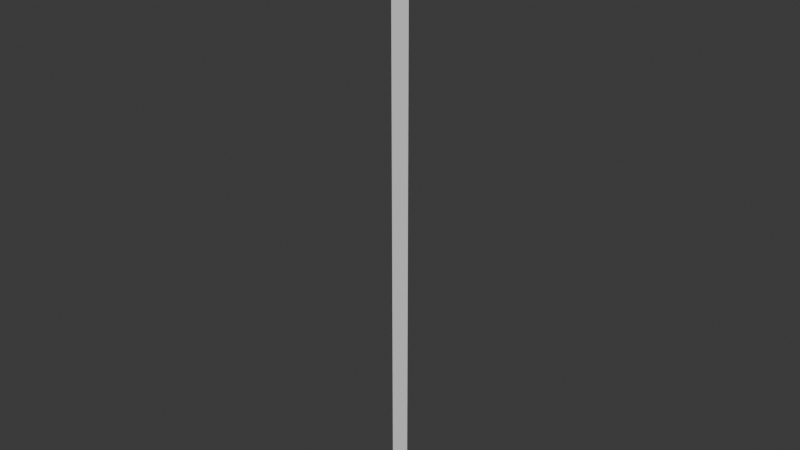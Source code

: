 # Source: Ivy_Thin_Branch.blend  (saved by Blender 4.2.66; exported with 4.5.12 LTS)
import bpy
from mathutils import Matrix  # noqa: F401  (used for matrix-valued properties, if any)

bpy.ops.wm.read_factory_settings(use_empty=True)
scene = bpy.context.scene
scene.name = 'Scene'

# ---- collections
col_ivy_thin_branch = bpy.data.collections.new('Ivy_Thin_Branch'); scene.collection.children.link(col_ivy_thin_branch)

# ---- world
world_world = bpy.data.worlds.new('World'); scene.world = world_world
world_world.use_nodes = True; world_world.node_tree.nodes.clear()
_N = world_world.node_tree.nodes; _L = world_world.node_tree.links
n0 = _N.new('ShaderNodeOutputWorld'); n0.name = 'World Output'; n0.location = (300, 300)
n1 = _N.new('ShaderNodeBackground'); n1.name = 'Background'; n1.location = (10, 300)
n1.inputs[0].default_value = (0.05088, 0.05088, 0.05088, 1.0)
_L.new(n1.outputs[0], n0.inputs[0])
n0.is_active_output = True
world_world.color = (0.05088, 0.05088, 0.05088)
world_world.use_sun_shadow = False
world_world.sun_shadow_jitter_overblur = 0.0

# ---- meshes
me_plane = bpy.data.meshes.new('Plane')
me_plane.from_pydata([(0.03187, 0.0, -4.371e-08), (-0.03187, 0.0, -4.371e-08), (0.03187, 2.0, -4.371e-08), (-0.03187, 2.0, -4.371e-08), (0.03187, 1.818, -4.371e-08), (0.03187, 1.636, -4.371e-08), (0.03187, 1.455, -4.371e-08), (0.03187, 1.273, -4.371e-08), (0.03187, 1.091, -4.371e-08), (0.03187, 0.9091, -4.371e-08), (0.03187, 0.7273, -4.371e-08), (0.03187, 0.5455, -4.371e-08), (0.03187, 0.3636, -4.371e-08), (0.03187, 0.1818, -4.371e-08), (-0.03187, 0.1818, -4.371e-08), (-0.03187, 0.3636, -4.371e-08), (-0.03187, 0.5455, -4.371e-08), (-0.03187, 0.7273, -4.371e-08), (-0.03187, 0.9091, -4.371e-08), (-0.03187, 1.091, -4.371e-08), (-0.03187, 1.273, -4.371e-08), (-0.03187, 1.455, -4.371e-08), (-0.03187, 1.636, -4.371e-08), (-0.03187, 1.818, -4.371e-08)], [], [(4, 23, 3, 2), (0, 1, 14, 13), (13, 14, 15, 12), (12, 15, 16, 11), (11, 16, 17, 10), (10, 17, 18, 9), (9, 18, 19, 8), (8, 19, 20, 7), (7, 20, 21, 6), (6, 21, 22, 5), (5, 22, 23, 4)])
_uv = me_plane.uv_layers.new(name='UVMap')
_uv.uv.foreach_set('vector', [0.0, 0.9091, 1.0, 0.9091, 1.0, 1.0, 0.0, 1.0, 0.0, 0.0, 1.0, 0.0, 1.0, 0.09091, 0.0, 0.09091, 0.0, 0.09091, 1.0, 0.09091, 1.0, 0.1818, 0.0, 0.1818, 0.0, 0.1818, 1.0, 0.1818, 1.0, 0.2727, 0.0, 0.2727, 0.0, 0.2727, 1.0, 0.2727, 1.0, 0.3636, 0.0, 0.3636, 0.0, 0.3636, 1.0, 0.3636, 1.0, 0.4545, 0.0, 0.4545, 0.0, 0.4545, 1.0, 0.4545, 1.0, 0.5455, 0.0, 0.5455, 0.0, 0.5455, 1.0, 0.5455, 1.0, 0.6364, 0.0, 0.6364, 0.0, 0.6364, 1.0, 0.6364, 1.0, 0.7273, 0.0, 0.7273, 0.0, 0.7273, 1.0, 0.7273, 1.0, 0.8182, 0.0, 0.8182, 0.0, 0.8182, 1.0, 0.8182, 1.0, 0.9091, 0.0, 0.9091])
me_plane.update()

# ---- objects
ob_plane = bpy.data.objects.new('Plane', me_plane)

# ---- transforms, parenting, visibility, modifiers, constraints
ob_plane.location = (0.0, 0.0, 0.0)
ob_plane.rotation_euler = (1.571, -0.0, 0.0)
ob_plane.scale = (0.9412, 1.0, 1.0)

# ---- collection membership
col_ivy_thin_branch.objects.link(ob_plane)

# ---- scene / render settings (as saved in the file)
scene.frame_start = 1; scene.frame_end = 250; scene.frame_set(1)
scene.render.engine = 'CYCLES'
bpy.context.view_layer.update()

# ---- added for rendering (the .blend has no active camera and no usable light): camera, sun
cam_auto = bpy.data.cameras.new('AutoCamera')
cam_auto.lens = 50.0
cam_auto.sensor_width = 36.0
cam_auto.clip_end = 1000.0
ob_auto_camera = bpy.data.objects.new('AutoCamera', cam_auto)
scene.collection.objects.link(ob_auto_camera)
ob_auto_camera.location = (1.85128, -2.22154, 2.48103)
ob_auto_camera.rotation_euler = (1.09748, -7.21219e-08, 0.694738)
scene.camera = ob_auto_camera
light_auto_sun = bpy.data.lights.new('AutoSun', 'SUN')
light_auto_sun.energy = 3.0
light_auto_sun.angle = 0.0523599
ob_auto_sun = bpy.data.objects.new('AutoSun', light_auto_sun)
scene.collection.objects.link(ob_auto_sun)
ob_auto_sun.rotation_euler = (0.872665, 0.174533, 0.523599)
bpy.context.view_layer.update()
